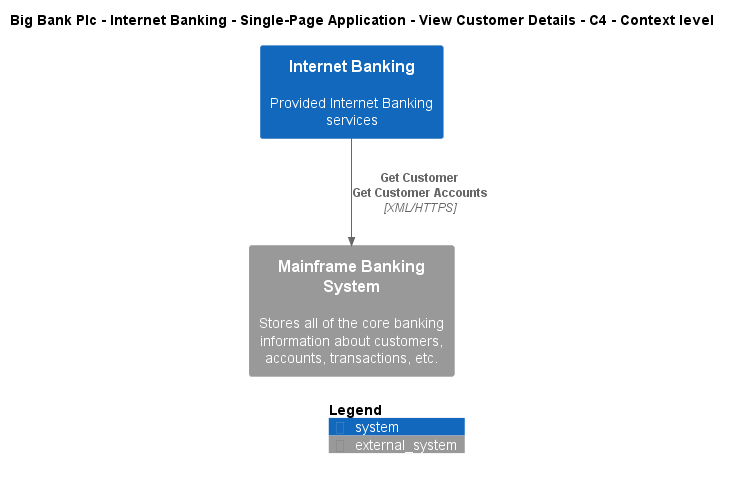

The diagram above was rendered by PlantUML. Its source (embedded in the PNG):
@startuml
!include ..\..\..\..\..\..\..\.c4s\C4_Context.puml

AddElementTag("c4interflow:lifecycle:new", $bgColor=green, $fontColor=#ffffff, $borderColor=green, $shadowing="False")
AddElementTag("c4interflow:lifecycle:changed", $bgColor=orange, $fontColor=#ffffff, $borderColor=orange, $shadowing="False")
AddElementTag("c4interflow:lifecycle:removed", $bgColor=red, $fontColor=#ffffff, $borderColor=red, $shadowing="False")

AddRelTag("c4interflow:lifecycle:new", $textColor=green, $lineColor=green)
AddRelTag("c4interflow:lifecycle:changed", $textColor=orange, $lineColor=orange)
AddRelTag("c4interflow:lifecycle:removed", $textColor=red, $lineColor=red)

SHOW_PERSON_PORTRAIT()
LAYOUT_TOP_DOWN()

skinparam linetype polyline

title Big Bank Plc - Internet Banking - Single-Page Application - View Customer Details - C4 - Context level

System(BigBankPlc.SoftwareSystems.InternetBanking, "Internet Banking", "Provided Internet Banking services")
System_Ext(BigBankPlc.SoftwareSystems.MainframeBankingSystem, "Mainframe Banking System", "Stores all of the core banking information about customers, accounts, transactions, etc.")

Rel(BigBankPlc.SoftwareSystems.InternetBanking, BigBankPlc.SoftwareSystems.MainframeBankingSystem, "Get Customer\nGet Customer Accounts", "XML/HTTPS", $tags="protocol:xml/https")


SHOW_LEGEND()
@enduml